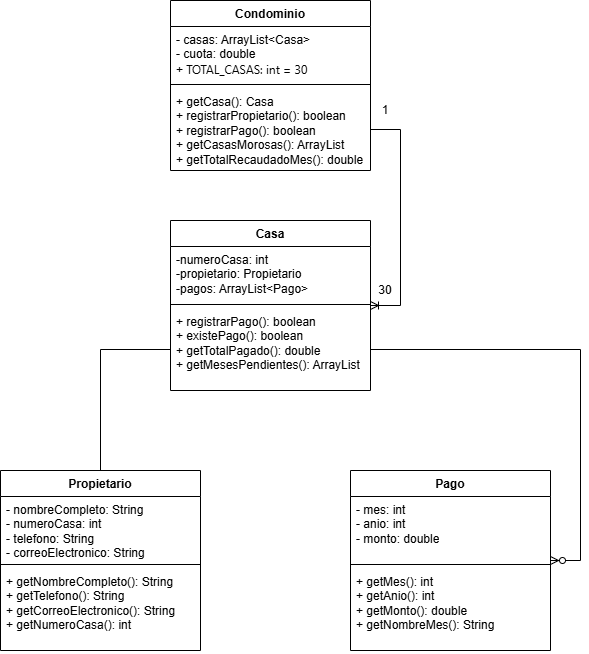

The diagram above was exported from draw.io. Its source (the exported page's mxGraphModel, read from the mxfile embedded in the PNG):
<mxGraphModel dx="1956" dy="1081" grid="1" gridSize="10" guides="1" tooltips="1" connect="1" arrows="1" fold="1" page="1" pageScale="1" pageWidth="827" pageHeight="1169" math="0" shadow="0">
  <root>
    <mxCell id="0" />
    <mxCell id="1" parent="0" />
    <mxCell id="6HQ4azcXljHqgFpa-aFU-18" parent="1" style="swimlane;fontStyle=1;align=center;verticalAlign=top;childLayout=stackLayout;horizontal=1;startSize=26;horizontalStack=0;resizeParent=1;resizeParentMax=0;resizeLast=0;collapsible=1;marginBottom=0;whiteSpace=wrap;html=1;" value="Condominio" vertex="1">
      <mxGeometry height="170" width="200" x="294" y="120" as="geometry" />
    </mxCell>
    <mxCell id="6HQ4azcXljHqgFpa-aFU-19" parent="6HQ4azcXljHqgFpa-aFU-18" style="text;strokeColor=none;fillColor=none;align=left;verticalAlign=top;spacingLeft=4;spacingRight=4;overflow=hidden;rotatable=0;points=[[0,0.5],[1,0.5]];portConstraint=eastwest;whiteSpace=wrap;html=1;" value="- casas: ArrayList&amp;lt;Casa&amp;gt;&lt;div&gt;- cuota: double&lt;/div&gt;&lt;div&gt;+&amp;nbsp;&lt;span style=&quot;font-family: &amp;quot;Anthropic Sans&amp;quot;, -apple-system, BlinkMacSystemFont, &amp;quot;Segoe UI&amp;quot;, sans-serif; white-space: nowrap; background-color: transparent; color: light-dark(rgb(0, 0, 0), rgb(255, 255, 255));&quot;&gt;TOTAL_CASAS: int = 30&lt;/span&gt;&lt;/div&gt;&lt;div&gt;&lt;br&gt;&lt;/div&gt;" vertex="1">
      <mxGeometry height="54" width="200" y="26" as="geometry" />
    </mxCell>
    <mxCell id="6HQ4azcXljHqgFpa-aFU-20" parent="6HQ4azcXljHqgFpa-aFU-18" style="line;strokeWidth=1;fillColor=none;align=left;verticalAlign=middle;spacingTop=-1;spacingLeft=3;spacingRight=3;rotatable=0;labelPosition=right;points=[];portConstraint=eastwest;strokeColor=inherit;" value="" vertex="1">
      <mxGeometry height="8" width="200" y="80" as="geometry" />
    </mxCell>
    <mxCell id="6HQ4azcXljHqgFpa-aFU-21" parent="6HQ4azcXljHqgFpa-aFU-18" style="text;strokeColor=none;fillColor=none;align=left;verticalAlign=top;spacingLeft=4;spacingRight=4;overflow=hidden;rotatable=0;points=[[0,0.5],[1,0.5]];portConstraint=eastwest;whiteSpace=wrap;html=1;" value="&lt;div&gt;+ getCasa(): Casa&lt;/div&gt;+ registrarPropietario(): boolean&lt;div&gt;+ registrarPago(): boolean&lt;/div&gt;&lt;div&gt;+ getCasasMorosas(): ArrayList&lt;/div&gt;&lt;div&gt;+ getTotalRecaudadoMes(): double&lt;/div&gt;" vertex="1">
      <mxGeometry height="82" width="200" y="88" as="geometry" />
    </mxCell>
    <mxCell id="6HQ4azcXljHqgFpa-aFU-22" parent="1" style="swimlane;fontStyle=1;align=center;verticalAlign=top;childLayout=stackLayout;horizontal=1;startSize=26;horizontalStack=0;resizeParent=1;resizeParentMax=0;resizeLast=0;collapsible=1;marginBottom=0;whiteSpace=wrap;html=1;" value="Casa" vertex="1">
      <mxGeometry height="170" width="200" x="294" y="340" as="geometry" />
    </mxCell>
    <mxCell id="6HQ4azcXljHqgFpa-aFU-23" parent="6HQ4azcXljHqgFpa-aFU-22" style="text;strokeColor=none;fillColor=none;align=left;verticalAlign=top;spacingLeft=4;spacingRight=4;overflow=hidden;rotatable=0;points=[[0,0.5],[1,0.5]];portConstraint=eastwest;whiteSpace=wrap;html=1;" value="-numeroCasa: int&lt;div&gt;-propietario: Propietario&lt;/div&gt;&lt;div&gt;-pagos: ArrayList&amp;lt;Pago&amp;gt;&lt;/div&gt;" vertex="1">
      <mxGeometry height="54" width="200" y="26" as="geometry" />
    </mxCell>
    <mxCell id="6HQ4azcXljHqgFpa-aFU-24" parent="6HQ4azcXljHqgFpa-aFU-22" style="line;strokeWidth=1;fillColor=none;align=left;verticalAlign=middle;spacingTop=-1;spacingLeft=3;spacingRight=3;rotatable=0;labelPosition=right;points=[];portConstraint=eastwest;strokeColor=inherit;" value="" vertex="1">
      <mxGeometry height="8" width="200" y="80" as="geometry" />
    </mxCell>
    <mxCell id="6HQ4azcXljHqgFpa-aFU-25" parent="6HQ4azcXljHqgFpa-aFU-22" style="text;strokeColor=none;fillColor=none;align=left;verticalAlign=top;spacingLeft=4;spacingRight=4;overflow=hidden;rotatable=0;points=[[0,0.5],[1,0.5]];portConstraint=eastwest;whiteSpace=wrap;html=1;" value="+ registrarPago(): boolean&amp;nbsp;&lt;div&gt;+ existePago(): boolean&amp;nbsp;&lt;/div&gt;&lt;div&gt;+ getTotalPagado(): double&amp;nbsp;&lt;/div&gt;&lt;div&gt;+ getMesesPendientes(): ArrayList&lt;/div&gt;" vertex="1">
      <mxGeometry height="82" width="200" y="88" as="geometry" />
    </mxCell>
    <mxCell id="6HQ4azcXljHqgFpa-aFU-26" parent="1" style="swimlane;fontStyle=1;align=center;verticalAlign=top;childLayout=stackLayout;horizontal=1;startSize=26;horizontalStack=0;resizeParent=1;resizeParentMax=0;resizeLast=0;collapsible=1;marginBottom=0;whiteSpace=wrap;html=1;" value="Propietario" vertex="1">
      <mxGeometry height="180" width="200" x="124" y="590" as="geometry" />
    </mxCell>
    <mxCell id="6HQ4azcXljHqgFpa-aFU-27" parent="6HQ4azcXljHqgFpa-aFU-26" style="text;strokeColor=none;fillColor=none;align=left;verticalAlign=top;spacingLeft=4;spacingRight=4;overflow=hidden;rotatable=0;points=[[0,0.5],[1,0.5]];portConstraint=eastwest;whiteSpace=wrap;html=1;" value="- nombreCompleto: String&amp;nbsp;&lt;div&gt;- numeroCasa: int&amp;nbsp;&lt;/div&gt;&lt;div&gt;- telefono: String&amp;nbsp;&lt;/div&gt;&lt;div&gt;- correoElectronico: String&lt;/div&gt;" vertex="1">
      <mxGeometry height="64" width="200" y="26" as="geometry" />
    </mxCell>
    <mxCell id="6HQ4azcXljHqgFpa-aFU-28" parent="6HQ4azcXljHqgFpa-aFU-26" style="line;strokeWidth=1;fillColor=none;align=left;verticalAlign=middle;spacingTop=-1;spacingLeft=3;spacingRight=3;rotatable=0;labelPosition=right;points=[];portConstraint=eastwest;strokeColor=inherit;" value="" vertex="1">
      <mxGeometry height="8" width="200" y="90" as="geometry" />
    </mxCell>
    <mxCell id="6HQ4azcXljHqgFpa-aFU-29" parent="6HQ4azcXljHqgFpa-aFU-26" style="text;strokeColor=none;fillColor=none;align=left;verticalAlign=top;spacingLeft=4;spacingRight=4;overflow=hidden;rotatable=0;points=[[0,0.5],[1,0.5]];portConstraint=eastwest;whiteSpace=wrap;html=1;" value="+ getNombreCompleto(): String&amp;nbsp;&lt;div&gt;+ getTelefono(): String&amp;nbsp;&lt;/div&gt;&lt;div&gt;+ getCorreoElectronico(): String&amp;nbsp;&lt;/div&gt;&lt;div&gt;+ getNumeroCasa(): int&lt;/div&gt;" vertex="1">
      <mxGeometry height="82" width="200" y="98" as="geometry" />
    </mxCell>
    <mxCell id="6HQ4azcXljHqgFpa-aFU-30" parent="1" style="swimlane;fontStyle=1;align=center;verticalAlign=top;childLayout=stackLayout;horizontal=1;startSize=26;horizontalStack=0;resizeParent=1;resizeParentMax=0;resizeLast=0;collapsible=1;marginBottom=0;whiteSpace=wrap;html=1;" value="Pago" vertex="1">
      <mxGeometry height="180" width="200" x="474" y="590" as="geometry" />
    </mxCell>
    <mxCell id="6HQ4azcXljHqgFpa-aFU-31" parent="6HQ4azcXljHqgFpa-aFU-30" style="text;strokeColor=none;fillColor=none;align=left;verticalAlign=top;spacingLeft=4;spacingRight=4;overflow=hidden;rotatable=0;points=[[0,0.5],[1,0.5]];portConstraint=eastwest;whiteSpace=wrap;html=1;" value="- mes: int&amp;nbsp;&lt;div&gt;- anio: int&amp;nbsp;&lt;/div&gt;&lt;div&gt;- monto: double&lt;/div&gt;" vertex="1">
      <mxGeometry height="64" width="200" y="26" as="geometry" />
    </mxCell>
    <mxCell id="6HQ4azcXljHqgFpa-aFU-32" parent="6HQ4azcXljHqgFpa-aFU-30" style="line;strokeWidth=1;fillColor=none;align=left;verticalAlign=middle;spacingTop=-1;spacingLeft=3;spacingRight=3;rotatable=0;labelPosition=right;points=[];portConstraint=eastwest;strokeColor=inherit;" value="" vertex="1">
      <mxGeometry height="8" width="200" y="90" as="geometry" />
    </mxCell>
    <mxCell id="6HQ4azcXljHqgFpa-aFU-33" parent="6HQ4azcXljHqgFpa-aFU-30" style="text;strokeColor=none;fillColor=none;align=left;verticalAlign=top;spacingLeft=4;spacingRight=4;overflow=hidden;rotatable=0;points=[[0,0.5],[1,0.5]];portConstraint=eastwest;whiteSpace=wrap;html=1;" value="+ getMes(): int&amp;nbsp;&lt;div&gt;+ getAnio(): int&amp;nbsp;&lt;/div&gt;&lt;div&gt;+ getMonto(): double&amp;nbsp;&lt;/div&gt;&lt;div&gt;+ getNombreMes(): String&lt;/div&gt;" vertex="1">
      <mxGeometry height="82" width="200" y="98" as="geometry" />
    </mxCell>
    <mxCell id="6HQ4azcXljHqgFpa-aFU-35" edge="1" parent="1" source="6HQ4azcXljHqgFpa-aFU-21" style="edgeStyle=entityRelationEdgeStyle;fontSize=12;html=1;endArrow=ERoneToMany;rounded=0;" target="6HQ4azcXljHqgFpa-aFU-22" value="">
      <mxGeometry height="100" relative="1" width="100" as="geometry">
        <mxPoint x="624" y="350" as="sourcePoint" />
        <mxPoint x="594" y="420" as="targetPoint" />
      </mxGeometry>
    </mxCell>
    <mxCell id="6HQ4azcXljHqgFpa-aFU-36" parent="1" style="rounded=0;whiteSpace=wrap;html=1;strokeColor=none;" value="1" vertex="1">
      <mxGeometry height="20" width="10" x="504" y="220" as="geometry" />
    </mxCell>
    <mxCell id="6HQ4azcXljHqgFpa-aFU-37" parent="1" style="rounded=0;whiteSpace=wrap;html=1;strokeColor=none;" value="30" vertex="1">
      <mxGeometry height="20" width="20" x="499" y="400" as="geometry" />
    </mxCell>
    <mxCell id="6HQ4azcXljHqgFpa-aFU-40" edge="1" parent="1" source="6HQ4azcXljHqgFpa-aFU-25" style="endArrow=none;html=1;rounded=0;exitX=0;exitY=0.5;exitDx=0;exitDy=0;entryX=0.5;entryY=0;entryDx=0;entryDy=0;" target="6HQ4azcXljHqgFpa-aFU-26" value="">
      <mxGeometry relative="1" as="geometry">
        <Array as="points">
          <mxPoint x="224" y="469" />
        </Array>
        <mxPoint x="364" y="500" as="sourcePoint" />
        <mxPoint x="524" y="500" as="targetPoint" />
      </mxGeometry>
    </mxCell>
    <mxCell id="6HQ4azcXljHqgFpa-aFU-43" edge="1" parent="1" source="6HQ4azcXljHqgFpa-aFU-25" style="edgeStyle=entityRelationEdgeStyle;fontSize=12;html=1;endArrow=ERzeroToMany;endFill=1;rounded=0;exitX=1;exitY=0.5;exitDx=0;exitDy=0;" target="6HQ4azcXljHqgFpa-aFU-30" value="">
      <mxGeometry height="100" relative="1" width="100" as="geometry">
        <mxPoint x="356.5" y="579.9960000000001" as="sourcePoint" />
        <mxPoint x="431.5" y="750.98" as="targetPoint" />
      </mxGeometry>
    </mxCell>
  </root>
</mxGraphModel>